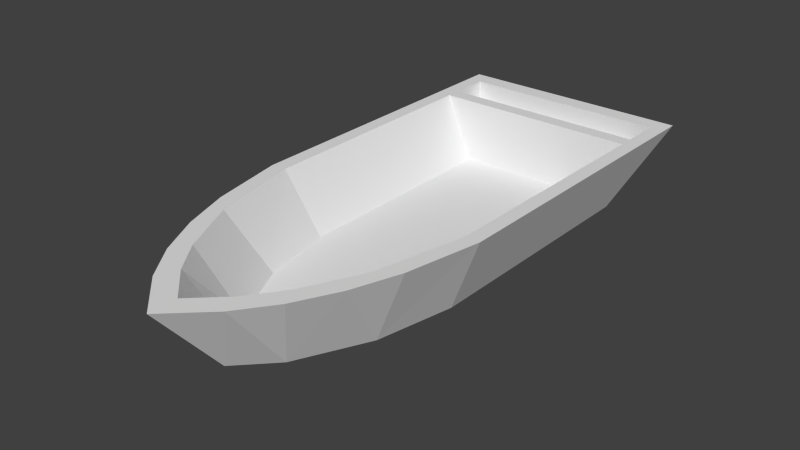 # Source: uigaw0gc9w-Barco.blend  (saved by Blender 3.4.6; exported with 4.5.12 LTS)
import bpy
from mathutils import Matrix  # noqa: F401  (used for matrix-valued properties, if any)

bpy.ops.wm.read_factory_settings(use_empty=True)
scene = bpy.context.scene
scene.name = 'Scene'

# ---- collections
col_collection_1 = bpy.data.collections.new('Collection 1'); scene.collection.children.link(col_collection_1)

# ---- materials (node trees are filled in below, after node groups)
mat_material = bpy.data.materials.new('Material')
mat_material.alpha_threshold = 0.0
mat_material.use_transparent_shadow = False
mat_material.preview_render_type = 'CUBE'
mat_material.roughness = 0.5
mat_material.line_color = (0.0, 0.0, 0.0, 1.0)

# ---- material node trees

# ---- world
world_world = bpy.data.worlds.new('World'); scene.world = world_world
world_world.color = (0.05088, 0.05088, 0.05088)
world_world.use_sun_shadow = False
world_world.sun_shadow_jitter_overblur = 0.0
world_world.cycles.sampling_method = 'MANUAL'
world_world.cycles.sample_map_resolution = 256

# ---- meshes
me_barco = bpy.data.meshes.new('Barco')
me_barco.from_pydata([(-1.281e-06, -0.223, 0.8953), (-1.357e-06, 0.2452, 1.296), (-0.2248, 0.2452, 1.083), (-0.1951, -0.223, 0.6907), (0.1951, -0.223, 0.6907), (0.2248, 0.2452, 1.083), (0.3927, 0.2452, 0.8549), (0.4203, -0.223, 0.2291), (0.5907, 0.2451, 0.4419), (0.5268, -0.223, -0.3088), (0.7321, 0.2451, -0.2182), (0.5327, -0.223, -1.978), (0.7425, 0.2452, -1.978), (-0.5327, -0.223, -1.978), (-0.4203, -0.223, 0.2292), (-0.5268, -0.223, -0.3088), (-0.7425, 0.2452, -1.978), (-0.8384, 0.2451, -0.206), (-0.7425, 0.2452, -2.086), (-0.7425, 0.2452, -2.371), (-0.8474, 0.2452, -2.503), (0.7425, 0.2452, -2.371), (0.8474, 0.2452, -2.503), (0.6013, -0.3175, -2.093), (-0.6013, -0.3175, -2.093), (-0.5932, -0.3175, -0.278), (-0.7355, 0.2452, 0.3367), (-0.481, -0.3175, 0.2841), (-0.6187, 0.2452, 0.6792), (-0.4663, 0.2452, 0.9799), (-0.2397, -0.3175, 0.7786), (-0.2834, 0.2452, 1.229), (-1.357e-06, 0.2452, 1.496), (-1.281e-06, -0.3175, 1.026), (0.2835, 0.2452, 1.229), (0.2397, -0.3175, 0.7785), (0.4663, 0.2452, 0.9799), (0.6187, 0.2452, 0.6792), (0.481, -0.3175, 0.2841), (0.7355, 0.2452, 0.3367), (0.8384, 0.2451, -0.206), (0.5932, -0.3175, -0.278), (0.7425, 0.2452, -2.086), (0.7425, 0.09343, -2.086), (0.7425, 0.09343, -2.371), (-0.7425, 0.09343, -2.086), (-0.7425, 0.09343, -2.371), (-0.3926, 0.2452, 0.8549), (-0.5907, 0.2451, 0.4419), (-0.7321, 0.2451, -0.2182)], [], [(2, 31, 1), (26, 27, 28), (29, 30, 31), (1, 32, 34), (31, 32, 1), (48, 26, 28), (3, 47, 2), (0, 1, 5, 4), (8, 7, 4, 6), (4, 5, 6), (10, 9, 7, 8), (12, 11, 9, 10), (11, 12, 16, 13), (16, 49, 15, 13), (23, 22, 40, 41), (20, 17, 49, 16, 12, 42, 18, 19), (24, 20, 22, 23), (24, 25, 17, 20), (27, 26, 17, 25), (30, 29, 28, 27), (33, 32, 31, 30), (2, 1, 0, 3), (33, 35, 34, 32), (35, 38, 37, 36), (36, 34, 35), (38, 41, 40, 39), (39, 37, 38), (43, 42, 21, 44), (18, 42, 43, 45), (22, 20, 19, 21), (19, 18, 45, 46), (21, 19, 46, 44), (43, 44, 46, 45), (40, 10, 8, 39), (37, 8, 6, 36), (8, 37, 39), (36, 6, 5, 34), (29, 31, 2, 47), (5, 1, 34), (28, 29, 47, 48), (17, 26, 48, 49), (49, 48, 14, 15), (48, 47, 3, 14), (30, 27, 25, 24, 23, 41, 38, 35, 33), (40, 22, 21, 42, 12, 10), (9, 11, 13, 15, 14, 3, 0, 4, 7)])
_uv = me_barco.uv_layers.new(name='UVMap')
_uv.uv.foreach_set('vector', [0.7477, 1.542, 0.8117, 1.647, 0.504, 1.697, 0.06997, 1.434, 0.9362, 1.366, 0.06997, 1.853, 0.06997, 2.221, 0.9362, 1.966, 0.06997, 2.525, 0.504, 1.697, 0.504, 1.843, 0.1964, 1.647, 0.8117, 1.647, 0.504, 1.843, 0.504, 1.697, 1.137, 1.076, 1.307, 1.002, 1.179, 1.25, 0.9692, 1.922, 0.07995, 2.179, 0.07995, 2.523, 0.9692, 2.242, 0.07995, 2.848, 0.07995, 2.523, 0.9692, 1.922, 0.07995, 1.55, 0.9692, 1.23, 0.9692, 1.922, 0.07995, 2.179, 0.9692, 1.922, 0.07995, 2.523, 0.07995, 2.179, 0.07995, 0.5575, 0.9692, 0.421, 0.9692, 1.23, 0.07995, 1.55, 0.07995, -2.101, 0.9692, -2.101, 0.9692, 0.421, 0.07995, 0.5575, 0.8782, 0.1107, 1.116, 0.5959, -0.5648, 0.5959, -0.3274, 0.1107, 0.07995, -2.101, 0.07995, 0.5575, 0.9692, 0.4209, 0.9692, -2.101, 0.9362, -1.541, 0.06997, -2.044, 0.06997, 0.7685, 0.9362, 0.6808, 1.432, -1.053, 1.409, 0.609, 1.294, 0.6003, 1.317, -0.6736, -0.3091, -0.6736, -0.3091, -0.7518, 1.317, -0.7518, 1.317, -0.9584, -0.405, 0.01276, -0.6834, 0.5959, 1.234, 0.5959, 0.9558, 0.01276, 0.9362, -1.541, 0.9362, 0.6808, 0.06997, 0.7685, 0.06997, -2.044, 0.9362, 1.366, 0.06997, 1.434, 0.06997, 0.7685, 0.9362, 0.6808, 0.9362, 1.966, 0.06997, 2.221, 0.06997, 1.853, 0.9362, 1.366, 0.9362, 2.28, 0.06997, 2.855, 0.06997, 2.525, 0.9362, 1.966, 0.07995, 2.523, 0.07995, 2.848, 0.9692, 2.242, 0.9692, 1.922, 0.9362, 2.28, 0.9362, 1.966, 0.06997, 2.525, 0.06997, 2.855, 0.9362, 1.966, 0.9362, 1.366, 0.06997, 1.853, 0.06997, 2.221, 0.06997, 2.221, 0.06997, 2.525, 0.9362, 1.966, 0.9362, 1.366, 0.9362, 0.6808, 0.06997, 0.7685, 0.06997, 1.434, 0.06997, 1.434, 0.06997, 1.853, 0.9362, 1.366, 1.116, 0.4387, 1.116, 0.5959, 1.116, 0.5959, 1.116, 0.4387, -0.5648, 0.5959, 1.116, 0.5959, 1.116, 0.4387, -0.5648, 0.4387, -0.424, -1.053, 1.432, -1.053, 1.317, -0.9584, -0.3091, -0.9584, -0.5648, 0.5959, -0.5648, 0.5959, -0.5648, 0.4387, -0.5648, 0.4387, 1.116, 0.5959, -0.5648, 0.5959, -0.5648, 0.4387, 1.116, 0.4387, -0.3091, -0.7518, -0.3091, -0.9584, 1.317, -0.9584, 1.317, -0.7518, -0.4005, 0.609, -0.2863, 0.6003, -0.129, 1.076, -0.2986, 1.002, -0.1707, 1.25, -0.129, 1.076, 0.07663, 1.377, -0.003755, 1.468, -0.129, 1.076, -0.1707, 1.25, -0.2986, 1.002, -0.003755, 1.468, 0.07663, 1.377, 0.2603, 1.542, 0.1964, 1.647, 1.012, 1.468, 0.8117, 1.647, 0.7477, 1.542, 0.9314, 1.377, 0.2603, 1.542, 0.504, 1.697, 0.1964, 1.647, 1.179, 1.25, 1.012, 1.468, 0.9314, 1.377, 1.137, 1.076, 1.409, 0.609, 1.307, 1.002, 1.137, 1.076, 1.294, 0.6003, 0.07995, 0.5575, 0.07995, 1.55, 0.9692, 1.23, 0.9692, 0.4209, 0.07995, 1.55, 0.07995, 2.179, 0.9692, 1.922, 0.9692, 1.23, 0.7543, 1.317, 1.018, 0.9621, 1.145, 0.5572, 1.163, -0.7564, -0.1545, -0.7564, -0.137, 0.5572, -0.01045, 0.9621, 0.2537, 1.317, 0.504, 1.502, -0.4005, 0.609, -0.424, -1.053, -0.3091, -0.9584, -0.3091, -0.7518, -0.3091, -0.6736, -0.2863, 0.6003, -0.0638, 0.5349, -0.07939, -0.6736, 1.087, -0.6736, 1.072, 0.5349, 0.9529, 0.9225, 0.7063, 1.254, 0.504, 1.407, 0.3017, 1.254, 0.05513, 0.9225])
me_barco.materials.append(mat_material)
me_barco.use_remesh_preserve_volume = False
me_barco.use_remesh_preserve_attributes = False
me_barco.use_mirror_vertex_groups = False
me_barco.update()

# ---- objects
ob_barco = bpy.data.objects.new('Barco', me_barco)

# ---- transforms, parenting, visibility, modifiers, constraints
ob_barco.location = (0.0, 0.0, 0.0)
ob_barco.rotation_euler = (1.571, -0.0, 0.0)
ob_barco.lineart.crease_threshold = 0.0

# ---- collection membership
col_collection_1.objects.link(ob_barco)

# ---- scene / render settings (as saved in the file)
scene.frame_start = 1; scene.frame_end = 250; scene.frame_set(1)
scene.render.engine = 'BLENDER_EEVEE_NEXT'
scene.render.image_settings.color_mode = 'RGB'
scene.render.image_settings.compression = 90
scene.render.resolution_percentage = 70
scene.render.dither_intensity = 0.0
scene.render.bake_margin = 2
scene.render.bake_bias = 0.0
scene.cycles.use_denoising = False
scene.cycles.samples = 10
scene.cycles.sampling_pattern = 'TABULATED_SOBOL'
scene.cycles.light_sampling_threshold = 0.0
scene.cycles.use_adaptive_sampling = False
scene.cycles.use_light_tree = False
scene.cycles.blur_glossy = 0.0
scene.cycles.volume_bounces = 1
scene.cycles.pixel_filter_type = 'GAUSSIAN'
scene.cycles.sample_clamp_indirect = 0.0
scene.view_settings.view_transform = 'Standard'
bpy.context.view_layer.update()

# ---- added for rendering (the .blend has no active camera and no usable light): camera, sun
cam_auto = bpy.data.cameras.new('AutoCamera')
cam_auto.lens = 50.0
cam_auto.sensor_width = 36.0
cam_auto.clip_end = 1000.0
ob_auto_camera = bpy.data.objects.new('AutoCamera', cam_auto)
scene.collection.objects.link(ob_auto_camera)
ob_auto_camera.location = (4.05196, -4.35906, 3.20539)
ob_auto_camera.rotation_euler = (1.09748, -7.21219e-08, 0.694738)
scene.camera = ob_auto_camera
light_auto_sun = bpy.data.lights.new('AutoSun', 'SUN')
light_auto_sun.energy = 3.0
light_auto_sun.angle = 0.0523599
ob_auto_sun = bpy.data.objects.new('AutoSun', light_auto_sun)
scene.collection.objects.link(ob_auto_sun)
ob_auto_sun.rotation_euler = (0.872665, 0.174533, 0.523599)
bpy.context.view_layer.update()
